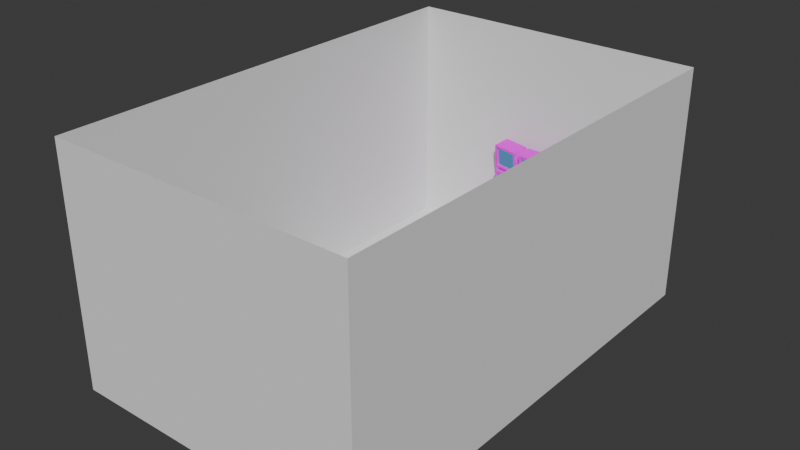 # Source: testroom.blend  (saved by Blender 5.0.119; exported with 4.5.12 LTS)
import bpy
from mathutils import Matrix  # noqa: F401  (used for matrix-valued properties, if any)

bpy.ops.wm.read_factory_settings(use_empty=True)
scene = bpy.context.scene
scene.name = 'Scene'

# ---- collections
col_collection = bpy.data.collections.new('Collection'); scene.collection.children.link(col_collection)

# ---- images (referenced by path relative to the original .blend; pixels are not part of the script)
import os
ASSET_DIR = os.environ.get("B2B_ASSET_DIR", "")  # directory of the original .blend (textures are referenced by path, not embedded)
HERE = os.path.dirname(os.path.abspath(__file__))  # packed textures are extracted next to this script under _unpacked/

def load_image(name, relpath, width, height, colorspace="sRGB"):
    """Load a texture the original file referenced (path relative to the .blend, or extracted next to this script)."""
    p = next((c for c in (os.path.join(HERE, relpath), os.path.join(ASSET_DIR, relpath)) if relpath and os.path.exists(c)), "")
    if p:
        img = bpy.data.images.load(p, check_existing=True)
        img.name = name
    else:  # same state as the original file: an image datablock whose file is absent (Cycles renders it pink)
        img = bpy.data.images.new(name, width, height)
        img.source = "FILE"
        img.filepath = "//" + (relpath or name)
    img.colorspace_settings.name = colorspace
    return img
img_darkforest_512texture_png = load_image('DarkForest_512Texture.png', 'DarkForest_512Texture.png', 1024, 1024, 'sRGB')

# ---- materials (node trees are filled in below, after node groups)
mat_screen_001 = bpy.data.materials.new('screen.001')
mat_other = bpy.data.materials.new('other')

# ---- material node trees
mat_screen_001.use_nodes = True; mat_screen_001.node_tree.nodes.clear()
_N = mat_screen_001.node_tree.nodes; _L = mat_screen_001.node_tree.links
n0 = _N.new('ShaderNodeOutputMaterial'); n0.name = 'Material Output'; n0.location = (200, 100)
n1 = _N.new('ShaderNodeEmission'); n1.name = 'Emission'; n1.location = (-200, 100)
n1.inputs[0].default_value = (0.09593, 0.2783, 0.5078, 1.0)
n1.inputs[1].default_value = 0.8
_L.new(n1.outputs[0], n0.inputs[0])
n0.is_active_output = True
mat_other.use_nodes = True; mat_other.node_tree.nodes.clear()
_N = mat_other.node_tree.nodes; _L = mat_other.node_tree.links
n0 = _N.new('ShaderNodeBsdfPrincipled'); n0.name = 'Principled BSDF'; n0.location = (-200, 100)
n0.inputs[2].default_value = 1.0
n0.inputs[13].default_value = 0.0
n1 = _N.new('ShaderNodeOutputMaterial'); n1.name = 'Material Output'; n1.location = (200, 100)
n2 = _N.new('ShaderNodeTexImage'); n2.name = 'Image Texture'; n2.location = (-490, 80)
n2.image = img_darkforest_512texture_png
n2.interpolation = 'Closest'
_L.new(n0.outputs[0], n1.inputs[0])
_L.new(n2.outputs[0], n0.inputs[0])
n1.is_active_output = True

# ---- world
world_world = bpy.data.worlds.new('World'); scene.world = world_world
world_world.use_nodes = True; world_world.node_tree.nodes.clear()
_N = world_world.node_tree.nodes; _L = world_world.node_tree.links
n0 = _N.new('ShaderNodeOutputWorld'); n0.name = 'World Output'; n0.location = (200, 100)
n1 = _N.new('ShaderNodeBackground'); n1.name = 'Background'; n1.location = (-200, 100)
n1.inputs[0].default_value = (0.05088, 0.05088, 0.05088, 1.0)
_L.new(n1.outputs[0], n0.inputs[0])
n0.is_active_output = True
world_world.color = (0.05088, 0.05088, 0.05088)
world_world.sun_shadow_jitter_overblur = 0.0

# ---- meshes
me_plane = bpy.data.meshes.new('Plane')
me_plane.from_pydata([(-0.6576, -1.0, 0.0), (0.6576, -1.0, -5.96e-08), (-0.6576, 1.0, 0.0), (-0.6576, 1.0, 1.025), (0.6576, -1.0, 1.025), (-0.6576, -1.0, 1.025), (0.6576, 1.0, -5.96e-08), (0.6576, 1.0, 1.025)], [], [(0, 1, 6, 2), (2, 3, 5, 0), (6, 7, 3, 2), (1, 0, 5, 4), (6, 1, 4, 7)])
_uv = me_plane.uv_layers.new(name='UVMap')
_uv.uv.foreach_set('vector', [0.0, 0.0, 1.0, 0.0, 1.0, 1.0, 0.0, 1.0, 0.0, 0.0, 1.0, 0.0, 1.0, 1.0, 0.0, 1.0, 0.0, 0.0, 1.0, 0.0, 1.0, 1.0, 0.0, 1.0, 0.0, 0.0, 0.0, 1.0, 1.0, 1.0, 1.0, 0.0, 0.0, 0.0, 0.0, 1.0, 1.0, 1.0, 1.0, 0.0])
me_plane.update()
me_cube_003 = bpy.data.meshes.new('Cube.003')
me_cube_003.from_pydata([(-0.729, -0.5473, -0.6401), (-0.729, -0.5473, 0.6401), (-0.8676, 0.5473, -0.7788), (-0.8676, 0.5473, 0.7788), (0.729, -0.5473, -0.6401), (0.729, -0.5473, 0.6401), (0.8676, 0.5473, -0.7788), (0.8676, 0.5473, 0.7788), (-0.8676, -0.5473, -0.7788), (-0.8676, -0.5473, 0.7788), (0.8676, -0.5473, 0.7788), (0.8676, -0.5473, -0.7788), (-0.6733, -0.4399, -0.5913), (-0.6733, -0.4399, 0.5913), (0.6733, -0.4399, 0.5913), (0.6733, -0.4399, -0.5913)], [], [(8, 9, 3, 2), (2, 3, 7, 6), (6, 7, 10, 11), (5, 1, 13, 14), (2, 6, 11, 8), (7, 3, 9, 10), (0, 1, 9, 8), (5, 4, 11, 10), (4, 0, 8, 11), (1, 5, 10, 9), (15, 14, 13, 12), (4, 5, 14, 15), (0, 4, 15, 12), (1, 0, 12, 13)])
me_cube_003.polygons.foreach_set('material_index', [1, 1, 1, 1, 1, 1, 1, 1, 1, 1, 0, 1, 1, 1])
_uv = me_cube_003.uv_layers.new(name='UVMap')
_uv.uv.foreach_set('vector', [0.841, 0.1169, 0.8711, 0.1169, 0.8711, 0.147, 0.841, 0.147, 0.841, 0.147, 0.8711, 0.147, 0.8711, 0.1772, 0.841, 0.1772, 0.841, 0.1772, 0.8711, 0.1772, 0.8711, 0.2073, 0.841, 0.2073, 0.8684, 0.2097, 0.8684, 0.235, 0.8684, 0.235, 0.8684, 0.2097, 0.8108, 0.1772, 0.841, 0.1772, 0.841, 0.2073, 0.8108, 0.2073, 0.8711, 0.1772, 0.9012, 0.1772, 0.9012, 0.2073, 0.8711, 0.2073, 0.8437, 0.235, 0.8684, 0.235, 0.8711, 0.2374, 0.841, 0.2374, 0.8684, 0.2097, 0.8437, 0.2097, 0.841, 0.2073, 0.8711, 0.2073, 0.8437, 0.2097, 0.8437, 0.235, 0.841, 0.2374, 0.841, 0.2073, 0.8684, 0.235, 0.8684, 0.2097, 0.8711, 0.2073, 0.8711, 0.2374, 0.8437, 0.2097, 0.8684, 0.2097, 0.8684, 0.235, 0.8437, 0.235, 0.8437, 0.2097, 0.8684, 0.2097, 0.8684, 0.2097, 0.8437, 0.2097, 0.8437, 0.235, 0.8437, 0.2097, 0.8437, 0.2097, 0.8437, 0.235, 0.8684, 0.235, 0.8437, 0.235, 0.8437, 0.235, 0.8684, 0.235])
me_cube_003.materials.append(mat_screen_001)
me_cube_003.materials.append(mat_other)
me_cube_003.update()
me_plane_005 = bpy.data.meshes.new('Plane.005')
me_plane_005.from_pydata([(0.3472, 0.9835, 0.133), (0.3472, 0.9835, 0.02954), (0.3472, 0.7662, 0.08749), (0.3472, 0.7662, 0.02954), (-0.352, 0.9835, 0.133), (-0.352, 0.9835, 0.02954), (-0.352, 0.7662, 0.08749), (-0.352, 0.7662, 0.02954), (0.3472, 0.8587, 0.08749), (-0.352, 0.8587, 0.02954), (-0.352, 0.8587, 0.08749), (0.3472, 0.8587, 0.02954), (-0.352, 0.9835, 0.1481), (0.3472, 0.9835, 0.1481), (-0.352, 0.9036, 0.1481), (0.3472, 0.9036, 0.1481)], [], [(9, 11, 3, 7), (5, 4, 0, 1), (9, 10, 4, 5), (3, 2, 6, 7), (8, 10, 6, 2), (11, 8, 2, 3), (1, 0, 8, 11), (4, 10, 14, 12), (7, 6, 10, 9), (5, 1, 11, 9), (13, 12, 14, 15), (8, 0, 13, 15), (10, 8, 15, 14), (0, 4, 12, 13)])
_uv = me_plane_005.uv_layers.new(name='UVMap')
_uv.uv.foreach_set('vector', [0.9024, 0.1695, 0.8913, 0.1695, 0.8913, 0.1639, 0.9024, 0.1639, 0.9024, 0.1639, 0.8913, 0.1639, 0.8913, 0.1528, 0.9024, 0.1528, 0.9024, 0.1472, 0.8913, 0.1472, 0.8913, 0.1416, 0.9024, 0.1416, 0.9024, 0.1416, 0.8913, 0.1416, 0.8913, 0.1304, 0.9024, 0.1304, 0.9136, 0.1472, 0.9024, 0.1472, 0.9024, 0.1416, 0.9136, 0.1416, 0.8913, 0.1472, 0.8801, 0.1472, 0.8801, 0.1416, 0.8913, 0.1416, 0.8913, 0.1528, 0.8801, 0.1528, 0.8801, 0.1472, 0.8913, 0.1472, 0.8913, 0.1416, 0.8913, 0.1472, 0.8913, 0.1472, 0.8913, 0.1416, 0.9024, 0.1528, 0.8913, 0.1528, 0.8913, 0.1472, 0.9024, 0.1472, 0.9024, 0.1751, 0.8913, 0.1751, 0.8913, 0.1695, 0.9024, 0.1695, 0.9136, 0.1528, 0.9024, 0.1528, 0.9024, 0.1472, 0.9136, 0.1472, 0.8801, 0.1472, 0.8801, 0.1528, 0.8801, 0.1528, 0.8801, 0.1472, 0.7793, 0.01856, 0.9524, 0.01856, 0.9524, 0.05132, 0.7793, 0.05132, 0.8913, 0.1528, 0.8913, 0.1639, 0.8913, 0.1639, 0.8913, 0.1528])
me_plane_005.materials.append(mat_other)
me_plane_005.update()

# ---- objects
ob_plane_col = bpy.data.objects.new('Plane-col', me_plane)
ob_tv1_col = bpy.data.objects.new('tv1-col', me_cube_003)
ob_control_panel_col = bpy.data.objects.new('control_panel-col', me_plane_005)
ob_tv3_col = bpy.data.objects.new('tv3-col', me_cube_003)
ob_tv2_col = bpy.data.objects.new('tv2-col', me_cube_003)
ob_tv5_col = bpy.data.objects.new('tv5-col', me_cube_003)
ob_tv8_col = bpy.data.objects.new('tv8-col', me_cube_003)
ob_tv4_col = bpy.data.objects.new('tv4-col', me_cube_003)
ob_tv6_col = bpy.data.objects.new('tv6-col', me_cube_003)
ob_tv9_col = bpy.data.objects.new('tv9-col', me_cube_003)
ob_tv7_col = bpy.data.objects.new('tv7-col', me_cube_003)

# ---- transforms, parenting, visibility, modifiers, constraints
ob_plane_col.location = (0.0, 0.0, 0.0)
ob_plane_col.scale = (8.0, 8.0, 8.0)
ob_tv1_col.location = (0.0, 7.563, 2.507)
ob_tv1_col.rotation_euler = (0.08727, -0.0, 0.0)
ob_tv1_col.scale = (0.5617, 0.5617, 0.5617)
ob_control_panel_col.location = (0.0, 0.09578, -0.2254)
ob_control_panel_col.scale = (5.832, 8.0, 8.0)
ob_tv3_col.location = (0.0, 7.523, 3.501)
ob_tv3_col.rotation_euler = (0.1309, -0.0, 0.0)
ob_tv3_col.scale = (0.5617, 0.5617, 0.5617)
ob_tv2_col.location = (0.0, 7.616, 1.518)
ob_tv2_col.scale = (0.5617, 0.5617, 0.5617)
ob_tv5_col.location = (-1.1, 7.664, 2.524)
ob_tv5_col.rotation_euler = (0.08595, 0.01514, -0.1739)
ob_tv5_col.scale = (0.5617, 0.5617, 0.5617)
ob_tv8_col.location = (-1.1, 7.623, 3.527)
ob_tv8_col.rotation_euler = (0.1289, 0.02267, -0.1731)
ob_tv8_col.scale = (0.5617, 0.5617, 0.5617)
ob_tv4_col.location = (-1.1, 7.719, 1.518)
ob_tv4_col.rotation_euler = (0.0, -0.0, -0.1745)
ob_tv4_col.scale = (0.5617, 0.5617, 0.5617)
ob_tv6_col.location = (1.1, 7.664, 2.524)
ob_tv6_col.rotation_euler = (0.08595, -0.01514, 0.1739)
ob_tv6_col.scale = (0.5617, 0.5617, 0.5617)
ob_tv9_col.location = (1.1, 7.623, 3.527)
ob_tv9_col.rotation_euler = (0.1289, -0.02267, 0.1731)
ob_tv9_col.scale = (0.5617, 0.5617, 0.5617)
ob_tv7_col.location = (1.1, 7.719, 1.518)
ob_tv7_col.rotation_euler = (0.0, -0.0, 0.1745)
ob_tv7_col.scale = (0.5617, 0.5617, 0.5617)

# ---- collection membership
col_collection.objects.link(ob_plane_col)
col_collection.objects.link(ob_tv1_col)
col_collection.objects.link(ob_control_panel_col)
col_collection.objects.link(ob_tv3_col)
col_collection.objects.link(ob_tv2_col)
col_collection.objects.link(ob_tv5_col)
col_collection.objects.link(ob_tv8_col)
col_collection.objects.link(ob_tv4_col)
col_collection.objects.link(ob_tv6_col)
col_collection.objects.link(ob_tv9_col)
col_collection.objects.link(ob_tv7_col)

# ---- scene / render settings (as saved in the file)
scene.frame_start = 1; scene.frame_end = 250; scene.frame_set(1)
scene.render.engine = 'BLENDER_EEVEE_NEXT'
scene.render.bake_bias = 0.0
scene.render.bake_samples = 0
scene.cycles.sampling_pattern = 'TABULATED_SOBOL'
scene.eevee.use_volume_custom_range = False
bpy.context.view_layer.update()

# ---- added for rendering (the .blend has no active camera and no usable light): camera, sun
cam_auto = bpy.data.cameras.new('AutoCamera')
cam_auto.lens = 50.0
cam_auto.sensor_width = 36.0
cam_auto.clip_end = 1000.0
ob_auto_camera = bpy.data.objects.new('AutoCamera', cam_auto)
scene.collection.objects.link(ob_auto_camera)
ob_auto_camera.location = (19.3499, -23.1669, 19.5805)
ob_auto_camera.rotation_euler = (1.09748, -7.21219e-08, 0.694738)
scene.camera = ob_auto_camera
light_auto_sun = bpy.data.lights.new('AutoSun', 'SUN')
light_auto_sun.energy = 3.0
light_auto_sun.angle = 0.0523599
ob_auto_sun = bpy.data.objects.new('AutoSun', light_auto_sun)
scene.collection.objects.link(ob_auto_sun)
ob_auto_sun.rotation_euler = (0.872665, 0.174533, 0.523599)
bpy.context.view_layer.update()

